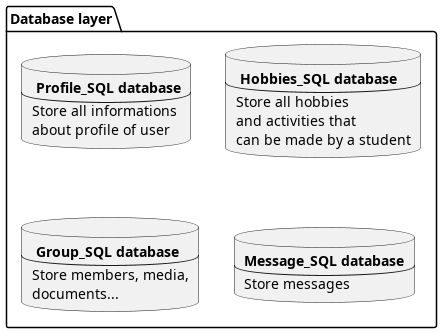

The diagram above was rendered by PlantUML. Its source (embedded in the PNG):
@startuml
package "Database layer" as db {
    database user [
        <b> Profile_SQL database
        ---
        Store all informations
        about profile of user
    ]
    database hobbies [
        <b> Hobbies_SQL database
        ---
        Store all hobbies
        and activities that
        can be made by a student
    ]
    database group [
        <b> Group_SQL database
        ---
        Store members, media,
        documents...
    ]
    database messages [
        <b>Message_SQL database
        ---
        Store messages
    ]
}

@enduml